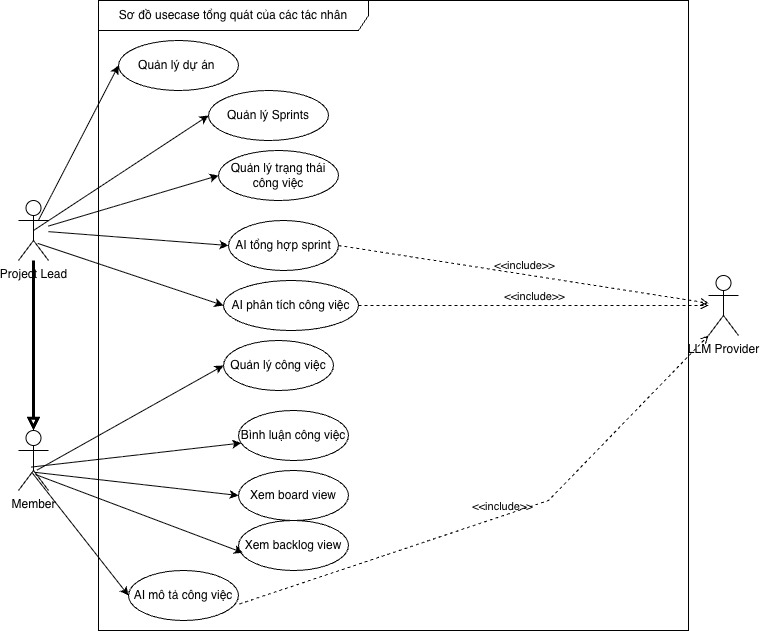

The diagram above was exported from draw.io. Its source (the exported page's mxGraphModel, read from the mxfile embedded in the PNG):
<mxGraphModel dx="1186" dy="1010" grid="1" gridSize="10" guides="1" tooltips="1" connect="1" arrows="1" fold="1" page="1" pageScale="1" pageWidth="850" pageHeight="1100" math="0" shadow="0">
  <root>
    <mxCell id="0" />
    <mxCell id="1" parent="0" />
    <mxCell id="xwyK5AjrsQYM804u-fyI-2" parent="1" style="shape=umlFrame;whiteSpace=wrap;html=1;pointerEvents=0;recursiveResize=0;container=1;collapsible=0;width=270;height=30;" value="Sơ đồ usecase tổng quát của các tác nhân" vertex="1">
      <mxGeometry height="630" width="590" x="150" y="170" as="geometry" />
    </mxCell>
    <mxCell id="xwyK5AjrsQYM804u-fyI-1" parent="xwyK5AjrsQYM804u-fyI-2" style="ellipse;whiteSpace=wrap;html=1;" value="Quản lý dự án&amp;nbsp;" vertex="1">
      <mxGeometry height="50" width="120" x="20" y="40" as="geometry" />
    </mxCell>
    <mxCell id="xwyK5AjrsQYM804u-fyI-7" parent="xwyK5AjrsQYM804u-fyI-2" style="ellipse;whiteSpace=wrap;html=1;" value="Quản lý Sprints" vertex="1">
      <mxGeometry height="50" width="120" x="110" y="90" as="geometry" />
    </mxCell>
    <mxCell id="xwyK5AjrsQYM804u-fyI-13" parent="xwyK5AjrsQYM804u-fyI-2" style="ellipse;whiteSpace=wrap;html=1;" value="Quản lý trạng thái công việc" vertex="1">
      <mxGeometry height="50" width="120" x="120" y="150" as="geometry" />
    </mxCell>
    <mxCell id="xwyK5AjrsQYM804u-fyI-16" parent="xwyK5AjrsQYM804u-fyI-2" style="ellipse;whiteSpace=wrap;html=1;" value="AI tổng hợp sprint" vertex="1">
      <mxGeometry height="50" width="110" x="130" y="220" as="geometry" />
    </mxCell>
    <mxCell id="xwyK5AjrsQYM804u-fyI-18" parent="xwyK5AjrsQYM804u-fyI-2" style="ellipse;whiteSpace=wrap;html=1;" value="Quản lý công việc" vertex="1">
      <mxGeometry height="50" width="110" x="125" y="340" as="geometry" />
    </mxCell>
    <mxCell id="xwyK5AjrsQYM804u-fyI-19" parent="xwyK5AjrsQYM804u-fyI-2" style="ellipse;whiteSpace=wrap;html=1;" value="Bình luận công việc" vertex="1">
      <mxGeometry height="50" width="110" x="140" y="410" as="geometry" />
    </mxCell>
    <mxCell id="xwyK5AjrsQYM804u-fyI-22" parent="xwyK5AjrsQYM804u-fyI-2" style="ellipse;whiteSpace=wrap;html=1;" value="Xem board view" vertex="1">
      <mxGeometry height="50" width="110" x="140" y="470" as="geometry" />
    </mxCell>
    <mxCell id="xwyK5AjrsQYM804u-fyI-23" parent="xwyK5AjrsQYM804u-fyI-2" style="ellipse;whiteSpace=wrap;html=1;" value="Xem backlog view" vertex="1">
      <mxGeometry height="50" width="110" x="140" y="520" as="geometry" />
    </mxCell>
    <mxCell id="xwyK5AjrsQYM804u-fyI-28" parent="xwyK5AjrsQYM804u-fyI-2" style="ellipse;whiteSpace=wrap;html=1;" value="AI phân tích công việc" vertex="1">
      <mxGeometry height="50" width="135" x="125" y="280" as="geometry" />
    </mxCell>
    <mxCell id="xwyK5AjrsQYM804u-fyI-30" parent="xwyK5AjrsQYM804u-fyI-2" style="ellipse;whiteSpace=wrap;html=1;" value="AI mô tả công việc" vertex="1">
      <mxGeometry height="50" width="110" x="30" y="570" as="geometry" />
    </mxCell>
    <mxCell id="xwyK5AjrsQYM804u-fyI-3" parent="1" style="shape=umlActor;verticalLabelPosition=bottom;verticalAlign=top;html=1;" value="Project Lead" vertex="1">
      <mxGeometry height="60" width="30" x="70" y="370" as="geometry" />
    </mxCell>
    <mxCell id="xwyK5AjrsQYM804u-fyI-4" parent="1" style="shape=umlActor;verticalLabelPosition=bottom;verticalAlign=top;html=1;" value="Member" vertex="1">
      <mxGeometry height="60" width="30" x="70" y="600" as="geometry" />
    </mxCell>
    <mxCell id="xwyK5AjrsQYM804u-fyI-11" edge="1" parent="1" source="xwyK5AjrsQYM804u-fyI-3" style="endArrow=classic;html=1;rounded=0;entryX=0;entryY=0.5;entryDx=0;entryDy=0;exitX=0.5;exitY=0.5;exitDx=0;exitDy=0;exitPerimeter=0;" target="xwyK5AjrsQYM804u-fyI-7" value="">
      <mxGeometry height="50" relative="1" width="50" as="geometry">
        <mxPoint x="90" y="270" as="sourcePoint" />
        <mxPoint x="450" y="460" as="targetPoint" />
      </mxGeometry>
    </mxCell>
    <mxCell id="xwyK5AjrsQYM804u-fyI-14" edge="1" parent="1" source="xwyK5AjrsQYM804u-fyI-3" style="endArrow=classic;html=1;rounded=0;entryX=0;entryY=0.5;entryDx=0;entryDy=0;" target="xwyK5AjrsQYM804u-fyI-13" value="">
      <mxGeometry height="50" relative="1" width="50" as="geometry">
        <mxPoint x="400" y="530" as="sourcePoint" />
        <mxPoint x="450" y="480" as="targetPoint" />
      </mxGeometry>
    </mxCell>
    <mxCell id="xwyK5AjrsQYM804u-fyI-15" edge="1" parent="1" source="xwyK5AjrsQYM804u-fyI-3" style="endArrow=classic;html=1;rounded=0;exitX=0.667;exitY=0.327;exitDx=0;exitDy=0;exitPerimeter=0;entryX=0;entryY=0.5;entryDx=0;entryDy=0;" target="xwyK5AjrsQYM804u-fyI-1" value="">
      <mxGeometry height="50" relative="1" width="50" as="geometry">
        <mxPoint x="400" y="530" as="sourcePoint" />
        <mxPoint x="450" y="480" as="targetPoint" />
      </mxGeometry>
    </mxCell>
    <mxCell id="xwyK5AjrsQYM804u-fyI-17" edge="1" parent="1" source="xwyK5AjrsQYM804u-fyI-3" style="endArrow=classic;html=1;rounded=0;entryX=0;entryY=0.5;entryDx=0;entryDy=0;" target="xwyK5AjrsQYM804u-fyI-16" value="">
      <mxGeometry height="50" relative="1" width="50" as="geometry">
        <mxPoint x="400" y="470" as="sourcePoint" />
        <mxPoint x="450" y="420" as="targetPoint" />
      </mxGeometry>
    </mxCell>
    <mxCell id="xwyK5AjrsQYM804u-fyI-20" edge="1" parent="1" source="xwyK5AjrsQYM804u-fyI-4" style="endArrow=classic;html=1;rounded=0;exitX=0.617;exitY=0.66;exitDx=0;exitDy=0;exitPerimeter=0;entryX=0;entryY=0.5;entryDx=0;entryDy=0;" target="xwyK5AjrsQYM804u-fyI-18" value="">
      <mxGeometry height="50" relative="1" width="50" as="geometry">
        <mxPoint x="400" y="470" as="sourcePoint" />
        <mxPoint x="450" y="420" as="targetPoint" />
      </mxGeometry>
    </mxCell>
    <mxCell id="xwyK5AjrsQYM804u-fyI-21" edge="1" parent="1" source="xwyK5AjrsQYM804u-fyI-4" style="endArrow=classic;html=1;rounded=0;exitX=0.42;exitY=0.61;exitDx=0;exitDy=0;exitPerimeter=0;entryX=0.025;entryY=0.651;entryDx=0;entryDy=0;entryPerimeter=0;" target="xwyK5AjrsQYM804u-fyI-19" value="">
      <mxGeometry height="50" relative="1" width="50" as="geometry">
        <mxPoint x="400" y="470" as="sourcePoint" />
        <mxPoint x="450" y="420" as="targetPoint" />
      </mxGeometry>
    </mxCell>
    <mxCell id="xwyK5AjrsQYM804u-fyI-24" edge="1" parent="1" source="xwyK5AjrsQYM804u-fyI-4" style="endArrow=classic;html=1;rounded=0;exitX=0.543;exitY=0.697;exitDx=0;exitDy=0;exitPerimeter=0;entryX=0;entryY=0.5;entryDx=0;entryDy=0;" target="xwyK5AjrsQYM804u-fyI-22" value="">
      <mxGeometry height="50" relative="1" width="50" as="geometry">
        <mxPoint x="400" y="620" as="sourcePoint" />
        <mxPoint x="450" y="570" as="targetPoint" />
      </mxGeometry>
    </mxCell>
    <mxCell id="xwyK5AjrsQYM804u-fyI-25" edge="1" parent="1" source="xwyK5AjrsQYM804u-fyI-4" style="endArrow=classic;html=1;rounded=0;exitX=0.568;exitY=0.734;exitDx=0;exitDy=0;exitPerimeter=0;entryX=0.04;entryY=0.644;entryDx=0;entryDy=0;entryPerimeter=0;" target="xwyK5AjrsQYM804u-fyI-23" value="">
      <mxGeometry height="50" relative="1" width="50" as="geometry">
        <mxPoint x="400" y="620" as="sourcePoint" />
        <mxPoint x="450" y="570" as="targetPoint" />
      </mxGeometry>
    </mxCell>
    <mxCell id="xwyK5AjrsQYM804u-fyI-26" parent="1" style="shape=umlActor;verticalLabelPosition=bottom;verticalAlign=top;html=1;outlineConnect=0;" value="LLM Provider&lt;div&gt;&lt;br&gt;&lt;/div&gt;" vertex="1">
      <mxGeometry height="60" width="30" x="760" y="445" as="geometry" />
    </mxCell>
    <mxCell id="xwyK5AjrsQYM804u-fyI-29" edge="1" parent="1" source="xwyK5AjrsQYM804u-fyI-3" style="endArrow=classic;html=1;rounded=0;exitX=0.642;exitY=0.715;exitDx=0;exitDy=0;exitPerimeter=0;entryX=0;entryY=0.5;entryDx=0;entryDy=0;" target="xwyK5AjrsQYM804u-fyI-28" value="">
      <mxGeometry height="50" relative="1" width="50" as="geometry">
        <mxPoint x="430" y="500" as="sourcePoint" />
        <mxPoint x="480" y="450" as="targetPoint" />
      </mxGeometry>
    </mxCell>
    <mxCell id="xwyK5AjrsQYM804u-fyI-31" edge="1" parent="1" source="xwyK5AjrsQYM804u-fyI-4" style="endArrow=classic;html=1;rounded=0;exitX=0.444;exitY=0.697;exitDx=0;exitDy=0;exitPerimeter=0;entryX=0;entryY=0.5;entryDx=0;entryDy=0;" target="xwyK5AjrsQYM804u-fyI-30" value="">
      <mxGeometry height="50" relative="1" width="50" as="geometry">
        <mxPoint x="430" y="500" as="sourcePoint" />
        <mxPoint x="480" y="450" as="targetPoint" />
      </mxGeometry>
    </mxCell>
    <mxCell id="xwyK5AjrsQYM804u-fyI-40" edge="1" parent="1" source="xwyK5AjrsQYM804u-fyI-28" style="html=1;verticalAlign=bottom;labelBackgroundColor=none;endArrow=open;endFill=0;dashed=1;rounded=0;exitX=1;exitY=0.5;exitDx=0;exitDy=0;" target="xwyK5AjrsQYM804u-fyI-26" value="&amp;lt;&amp;lt;include&amp;gt;&amp;gt;">
      <mxGeometry relative="1" width="160" as="geometry">
        <mxPoint x="270" y="520" as="sourcePoint" />
        <mxPoint x="430" y="520" as="targetPoint" />
      </mxGeometry>
    </mxCell>
    <mxCell id="xwyK5AjrsQYM804u-fyI-41" edge="1" parent="1" source="xwyK5AjrsQYM804u-fyI-16" style="html=1;verticalAlign=bottom;labelBackgroundColor=none;endArrow=open;endFill=0;dashed=1;rounded=0;exitX=1;exitY=0.5;exitDx=0;exitDy=0;" target="xwyK5AjrsQYM804u-fyI-26" value="&amp;lt;&amp;lt;include&amp;gt;&amp;gt;">
      <mxGeometry relative="1" width="160" as="geometry">
        <mxPoint x="650" y="470" as="sourcePoint" />
        <mxPoint x="1000" y="470" as="targetPoint" />
      </mxGeometry>
    </mxCell>
    <mxCell id="xwyK5AjrsQYM804u-fyI-42" edge="1" parent="1" source="xwyK5AjrsQYM804u-fyI-30" style="html=1;verticalAlign=bottom;labelBackgroundColor=none;endArrow=open;endFill=0;dashed=1;rounded=0;exitX=1.009;exitY=0.67;exitDx=0;exitDy=0;exitPerimeter=0;entryX=0;entryY=1;entryDx=0;entryDy=0;entryPerimeter=0;" target="xwyK5AjrsQYM804u-fyI-26" value="&amp;lt;&amp;lt;include&amp;gt;&amp;gt;">
      <mxGeometry relative="1" width="160" as="geometry">
        <Array as="points">
          <mxPoint x="600" y="670" />
        </Array>
        <mxPoint x="510" y="470" as="sourcePoint" />
        <mxPoint x="860" y="470" as="targetPoint" />
      </mxGeometry>
    </mxCell>
    <mxCell id="xwyK5AjrsQYM804u-fyI-45" edge="1" parent="1" source="xwyK5AjrsQYM804u-fyI-3" style="edgeStyle=orthogonalEdgeStyle;rounded=0;orthogonalLoop=1;jettySize=auto;html=1;entryX=0.5;entryY=0;entryDx=0;entryDy=0;entryPerimeter=0;endArrow=block;endFill=0;strokeWidth=3;" target="xwyK5AjrsQYM804u-fyI-4">
      <mxGeometry relative="1" as="geometry" />
    </mxCell>
  </root>
</mxGraphModel>